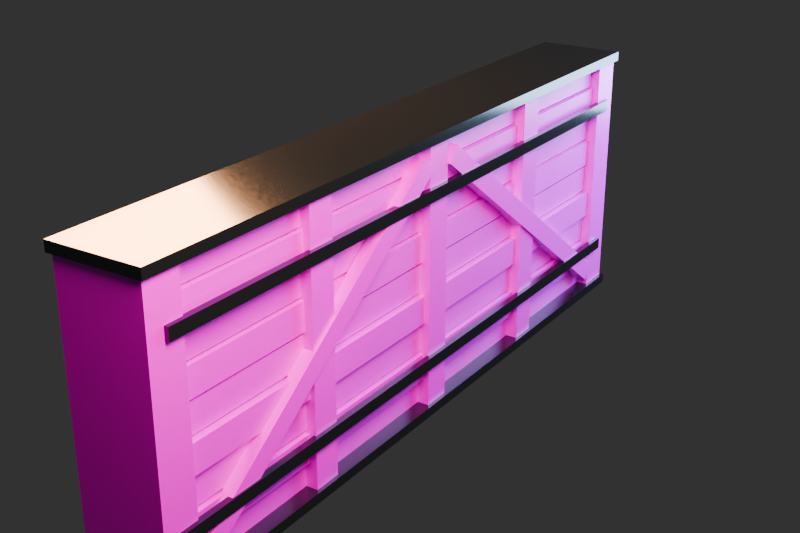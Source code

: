 # Source: collision_wall.blend  (saved by Blender 5.1.30; exported with 4.5.12 LTS)
import bpy
from mathutils import Matrix  # noqa: F401  (used for matrix-valued properties, if any)

bpy.ops.wm.read_factory_settings(use_empty=True)
scene = bpy.context.scene
scene.name = 'Scene'

# ---- collections
col_collection = bpy.data.collections.new('Collection'); scene.collection.children.link(col_collection)

# ---- images (referenced by path relative to the original .blend; pixels are not part of the script)
import os
ASSET_DIR = os.environ.get("B2B_ASSET_DIR", "")  # directory of the original .blend (textures are referenced by path, not embedded)
HERE = os.path.dirname(os.path.abspath(__file__))  # packed textures are extracted next to this script under _unpacked/

def load_image(name, relpath, width, height, colorspace="sRGB"):
    """Load a texture the original file referenced (path relative to the .blend, or extracted next to this script)."""
    p = next((c for c in (os.path.join(HERE, relpath), os.path.join(ASSET_DIR, relpath)) if relpath and os.path.exists(c)), "")
    if p:
        img = bpy.data.images.load(p, check_existing=True)
        img.name = name
    else:  # same state as the original file: an image datablock whose file is absent (Cycles renders it pink)
        img = bpy.data.images.new(name, width, height)
        img.source = "FILE"
        img.filepath = "//" + (relpath or name)
    img.colorspace_settings.name = colorspace
    return img
img_wood_png = load_image('wood.png', 'wood.png', 1024, 1024, 'sRGB')

# ---- materials (node trees are filled in below, after node groups)
mat_aged_walnut_planks = bpy.data.materials.new('Aged_Walnut_Planks')
mat_aged_walnut_planks.diffuse_color = (0.56, 0.31, 0.18, 1.0)
mat_aged_walnut_planks.roughness = 0.42
mat_dark_oak_bracing = bpy.data.materials.new('Dark_Oak_Bracing')
mat_dark_oak_bracing.diffuse_color = (0.24, 0.095, 0.045, 1.0)
mat_dark_oak_bracing.roughness = 0.34
mat_forged_iron = bpy.data.materials.new('Forged_Iron')
mat_forged_iron.diffuse_color = (0.12, 0.14, 0.15, 1.0)
mat_forged_iron.roughness = 0.14
mat_forged_iron.metallic = 0.9
mat_brass_rivets = bpy.data.materials.new('Brass_Rivets')
mat_brass_rivets.diffuse_color = (0.58, 0.28, 0.055, 1.0)
mat_brass_rivets.roughness = 0.1
mat_brass_rivets.metallic = 0.9

# ---- material node trees
mat_aged_walnut_planks.use_nodes = True; mat_aged_walnut_planks.node_tree.nodes.clear()
_N = mat_aged_walnut_planks.node_tree.nodes; _L = mat_aged_walnut_planks.node_tree.links
n0 = _N.new('ShaderNodeBsdfPrincipled'); n0.name = 'プリンシプルBSDF'; n0.location = (-200, 100)
n0.inputs[2].default_value = 0.42
n0.inputs[13].default_value = 1.0
n1 = _N.new('ShaderNodeOutputMaterial'); n1.name = 'マテリアル出力'; n1.location = (200, 100)
n2 = _N.new('ShaderNodeTexImage'); n2.name = 'Aged_Walnut_Planks_Texture'; n2.location = (0, 0)
n2.image = img_wood_png
_L.new(n0.outputs[0], n1.inputs[0])
_L.new(n2.outputs[0], n0.inputs[0])
n1.is_active_output = True
mat_dark_oak_bracing.use_nodes = True; mat_dark_oak_bracing.node_tree.nodes.clear()
_N = mat_dark_oak_bracing.node_tree.nodes; _L = mat_dark_oak_bracing.node_tree.links
n0 = _N.new('ShaderNodeBsdfPrincipled'); n0.name = 'プリンシプルBSDF'; n0.location = (-200, 100)
n0.inputs[2].default_value = 0.34
n0.inputs[13].default_value = 1.0
n1 = _N.new('ShaderNodeOutputMaterial'); n1.name = 'マテリアル出力'; n1.location = (200, 100)
n2 = _N.new('ShaderNodeTexImage'); n2.name = 'Dark_Oak_Bracing_Texture'; n2.location = (0, 0)
n2.image = img_wood_png
_L.new(n0.outputs[0], n1.inputs[0])
_L.new(n2.outputs[0], n0.inputs[0])
n1.is_active_output = True
mat_forged_iron.use_nodes = True; mat_forged_iron.node_tree.nodes.clear()
_N = mat_forged_iron.node_tree.nodes; _L = mat_forged_iron.node_tree.links
n0 = _N.new('ShaderNodeBsdfPrincipled'); n0.name = 'プリンシプルBSDF'; n0.location = (-200, 100)
n0.inputs[0].default_value = (0.12, 0.14, 0.15, 1.0)
n0.inputs[1].default_value = 0.9
n0.inputs[2].default_value = 0.14
n0.inputs[13].default_value = 1.0
n1 = _N.new('ShaderNodeOutputMaterial'); n1.name = 'マテリアル出力'; n1.location = (200, 100)
_L.new(n0.outputs[0], n1.inputs[0])
n1.is_active_output = True
mat_brass_rivets.use_nodes = True; mat_brass_rivets.node_tree.nodes.clear()
_N = mat_brass_rivets.node_tree.nodes; _L = mat_brass_rivets.node_tree.links
n0 = _N.new('ShaderNodeBsdfPrincipled'); n0.name = 'プリンシプルBSDF'; n0.location = (-200, 100)
n0.inputs[0].default_value = (0.58, 0.28, 0.055, 1.0)
n0.inputs[1].default_value = 0.9
n0.inputs[2].default_value = 0.1
n0.inputs[13].default_value = 1.0
n1 = _N.new('ShaderNodeOutputMaterial'); n1.name = 'マテリアル出力'; n1.location = (200, 100)
_L.new(n0.outputs[0], n1.inputs[0])
n1.is_active_output = True

# ---- world
world_world = bpy.data.worlds.new('World'); scene.world = world_world
world_world.use_nodes = True; world_world.node_tree.nodes.clear()
_N = world_world.node_tree.nodes; _L = world_world.node_tree.links
n0 = _N.new('ShaderNodeOutputWorld'); n0.name = 'World Output'; n0.location = (200, 100)
n1 = _N.new('ShaderNodeBackground'); n1.name = 'Background'; n1.location = (-200, 100)
n1.inputs[0].default_value = (0.05088, 0.05088, 0.05088, 1.0)
_L.new(n1.outputs[0], n0.inputs[0])
n0.is_active_output = True
world_world.color = (0.012, 0.016, 0.022)
world_world.sun_shadow_jitter_overblur = 0.0

# ---- cameras
cam_x = bpy.data.cameras.new('カメラ')
cam_x.lens = 55.0

# ---- lights
light_x = bpy.data.lights.new('エリア', 'AREA')
light_x.color = (1.0, 0.78, 0.58)
light_x.energy = 1100.0
light_x.shape = 'DISK'
light_x.size = 4.0
light_x.size_y = 1.0
light_001 = bpy.data.lights.new('エリア.001', 'AREA')
light_001.color = (0.55, 0.72, 1.0)
light_001.energy = 750.0
light_001.size = 5.0
light_001.size_y = 1.0
light_002 = bpy.data.lights.new('エリア.002', 'AREA')
light_002.color = (1.0, 0.45, 0.22)
light_002.energy = 900.0
light_002.size = 3.0
light_002.size_y = 1.0

# ---- meshes
me_x = bpy.data.meshes.new('立方体')
me_x.from_pydata([(-0.37, -3.86, -1.426), (-0.37, -3.86, -1.134), (-0.37, 3.86, -1.426), (-0.37, 3.86, -1.134), (0.32, -3.86, -1.426), (0.32, -3.86, -1.134), (0.32, 3.86, -1.426), (0.32, 3.86, -1.134), (-0.342, -3.842, -1.106), (-0.342, -3.842, -0.814), (-0.342, 3.842, -1.106), (-0.342, 3.842, -0.814), (0.378, -3.842, -1.106), (0.378, -3.842, -0.814), (0.378, 3.842, -1.106), (0.378, 3.842, -0.814), (-0.36, -3.825, -0.786), (-0.36, -3.825, -0.494), (-0.36, 3.825, -0.786), (-0.36, 3.825, -0.494), (0.34, -3.825, -0.786), (0.34, -3.825, -0.494), (0.34, 3.825, -0.786), (0.34, 3.825, -0.494), (-0.335, -3.86, -0.466), (-0.335, -3.86, -0.174), (-0.335, 3.86, -0.466), (-0.335, 3.86, -0.174), (0.395, -3.86, -0.466), (0.395, -3.86, -0.174), (0.395, 3.86, -0.466), (0.395, 3.86, -0.174), (-0.373, -3.842, -0.146), (-0.373, -3.842, 0.146), (-0.373, 3.842, -0.146), (-0.373, 3.842, 0.146), (0.337, -3.842, -0.146), (0.337, -3.842, 0.146), (0.337, 3.842, -0.146), (0.337, 3.842, 0.146), (-0.333, -3.825, 0.174), (-0.333, -3.825, 0.466), (-0.333, 3.825, 0.174), (-0.333, 3.825, 0.466), (0.357, -3.825, 0.174), (0.357, -3.825, 0.466), (0.357, 3.825, 0.174), (0.357, 3.825, 0.466), (-0.39, -3.86, 0.494), (-0.39, -3.86, 0.786), (-0.39, 3.86, 0.494), (-0.39, 3.86, 0.786), (0.33, -3.86, 0.494), (0.33, -3.86, 0.786), (0.33, 3.86, 0.494), (0.33, 3.86, 0.786), (-0.328, -3.842, 0.814), (-0.328, -3.842, 1.106), (-0.328, 3.842, 0.814), (-0.328, 3.842, 1.106), (0.372, -3.842, 0.814), (0.372, -3.842, 1.106), (0.372, 3.842, 0.814), (0.372, 3.842, 1.106), (-0.363, -3.825, 1.134), (-0.363, -3.825, 1.426), (-0.363, 3.825, 1.134), (-0.363, 3.825, 1.426), (0.347, -3.825, 1.134), (0.347, -3.825, 1.426), (0.347, 3.825, 1.134), (0.347, 3.825, 1.426), (-0.445, -3.92, -1.43), (-0.445, -3.92, 1.43), (-0.445, -3.54, -1.43), (-0.445, -3.54, 1.43), (0.445, -3.92, -1.43), (0.445, -3.92, 1.43), (0.445, -3.54, -1.43), (0.445, -3.54, 1.43), (-0.445, -2.015, -1.43), (-0.445, -2.015, 1.43), (-0.445, -1.705, -1.43), (-0.445, -1.705, 1.43), (0.445, -2.015, -1.43), (0.445, -2.015, 1.43), (0.445, -1.705, -1.43), (0.445, -1.705, 1.43), (-0.445, -0.155, -1.43), (-0.445, -0.155, 1.43), (-0.445, 0.155, -1.43), (-0.445, 0.155, 1.43), (0.445, -0.155, -1.43), (0.445, -0.155, 1.43), (0.445, 0.155, -1.43), (0.445, 0.155, 1.43), (-0.445, 1.705, -1.43), (-0.445, 1.705, 1.43), (-0.445, 2.015, -1.43), (-0.445, 2.015, 1.43), (0.445, 1.705, -1.43), (0.445, 1.705, 1.43), (0.445, 2.015, -1.43), (0.445, 2.015, 1.43), (-0.445, 3.54, -1.43), (-0.445, 3.54, 1.43), (-0.445, 3.92, -1.43), (-0.445, 3.92, 1.43), (0.445, 3.54, -1.43), (0.445, 3.54, 1.43), (0.445, 3.92, -1.43), (0.445, 3.92, 1.43), (-0.4725, -3.559, 1.107), (-0.4725, -3.438, 1.273), (-0.4725, -0.282, -1.273), (-0.4725, -0.1615, -1.107), (-0.3375, -3.559, 1.107), (-0.3375, -3.438, 1.273), (-0.3375, -0.282, -1.273), (-0.3375, -0.1615, -1.107), (-0.4725, 0.282, -1.273), (-0.4725, 0.1615, -1.107), (-0.4725, 3.559, 1.107), (-0.4725, 3.438, 1.273), (-0.3375, 0.282, -1.273), (-0.3375, 0.1615, -1.107), (-0.3375, 3.559, 1.107), (-0.3375, 3.438, 1.273), (0.3375, -3.438, -1.273), (0.3375, -3.559, -1.107), (0.3375, -0.1615, 1.107), (0.3375, -0.282, 1.273), (0.4725, -3.438, -1.273), (0.4725, -3.559, -1.107), (0.4725, -0.1615, 1.107), (0.4725, -0.282, 1.273), (0.3375, 0.1615, 1.107), (0.3375, 0.282, 1.273), (0.3375, 3.438, -1.273), (0.3375, 3.559, -1.107), (0.4725, 0.1615, 1.107), (0.4725, 0.282, 1.273), (0.4725, 3.438, -1.273), (0.4725, 3.559, -1.107), (-0.4875, -3.74, -0.9425), (-0.4875, -3.74, -0.8175), (-0.4875, 3.74, -0.9425), (-0.4875, 3.74, -0.8175), (-0.4225, -3.74, -0.9425), (-0.4225, -3.74, -0.8175), (-0.4225, 3.74, -0.9425), (-0.4225, 3.74, -0.8175), (0.4225, -3.74, -0.9425), (0.4225, -3.74, -0.8175), (0.4225, 3.74, -0.9425), (0.4225, 3.74, -0.8175), (0.4875, -3.74, -0.9425), (0.4875, -3.74, -0.8175), (0.4875, 3.74, -0.9425), (0.4875, 3.74, -0.8175), (-0.4875, -3.74, 0.8175), (-0.4875, -3.74, 0.9425), (-0.4875, 3.74, 0.8175), (-0.4875, 3.74, 0.9425), (-0.4225, -3.74, 0.8175), (-0.4225, -3.74, 0.9425), (-0.4225, 3.74, 0.8175), (-0.4225, 3.74, 0.9425), (0.4225, -3.74, 0.8175), (0.4225, -3.74, 0.9425), (0.4225, 3.74, 0.8175), (0.4225, 3.74, 0.9425), (0.4875, -3.74, 0.8175), (0.4875, -3.74, 0.9425), (0.4875, 3.74, 0.8175), (0.4875, 3.74, 0.9425), (-0.485, -3.95, 1.372), (-0.485, -3.95, 1.477), (-0.485, 3.95, 1.372), (-0.485, 3.95, 1.477), (0.485, -3.95, 1.372), (0.485, -3.95, 1.477), (0.485, 3.95, 1.372), (0.485, 3.95, 1.477), (-0.485, -3.95, -1.477), (-0.485, -3.95, -1.372), (-0.485, 3.95, -1.477), (-0.485, 3.95, -1.372), (0.485, -3.95, -1.477), (0.485, -3.95, -1.372), (0.485, 3.95, -1.477), (0.485, 3.95, -1.372), (-0.463, -2.756, -0.88), (-0.437, -2.756, -0.88), (-0.463, -2.778, -0.9181), (-0.437, -2.778, -0.9181), (-0.463, -2.822, -0.9181), (-0.437, -2.822, -0.9181), (-0.463, -2.844, -0.88), (-0.437, -2.844, -0.88), (-0.463, -2.822, -0.8419), (-0.437, -2.822, -0.8419), (-0.463, -2.778, -0.8419), (-0.437, -2.778, -0.8419), (-0.463, 0.044, -0.88), (-0.437, 0.044, -0.88), (-0.463, 0.022, -0.9181), (-0.437, 0.022, -0.9181), (-0.463, -0.022, -0.9181), (-0.437, -0.022, -0.9181), (-0.463, -0.044, -0.88), (-0.437, -0.044, -0.88), (-0.463, -0.022, -0.8419), (-0.437, -0.022, -0.8419), (-0.463, 0.022, -0.8419), (-0.437, 0.022, -0.8419), (-0.463, 2.844, -0.88), (-0.437, 2.844, -0.88), (-0.463, 2.822, -0.9181), (-0.437, 2.822, -0.9181), (-0.463, 2.778, -0.9181), (-0.437, 2.778, -0.9181), (-0.463, 2.756, -0.88), (-0.437, 2.756, -0.88), (-0.463, 2.778, -0.8419), (-0.437, 2.778, -0.8419), (-0.463, 2.822, -0.8419), (-0.437, 2.822, -0.8419), (-0.463, -2.756, 0.88), (-0.437, -2.756, 0.88), (-0.463, -2.778, 0.8419), (-0.437, -2.778, 0.8419), (-0.463, -2.822, 0.8419), (-0.437, -2.822, 0.8419), (-0.463, -2.844, 0.88), (-0.437, -2.844, 0.88), (-0.463, -2.822, 0.9181), (-0.437, -2.822, 0.9181), (-0.463, -2.778, 0.9181), (-0.437, -2.778, 0.9181), (-0.463, 0.044, 0.88), (-0.437, 0.044, 0.88), (-0.463, 0.022, 0.8419), (-0.437, 0.022, 0.8419), (-0.463, -0.022, 0.8419), (-0.437, -0.022, 0.8419), (-0.463, -0.044, 0.88), (-0.437, -0.044, 0.88), (-0.463, -0.022, 0.9181), (-0.437, -0.022, 0.9181), (-0.463, 0.022, 0.9181), (-0.437, 0.022, 0.9181), (-0.463, 2.844, 0.88), (-0.437, 2.844, 0.88), (-0.463, 2.822, 0.8419), (-0.437, 2.822, 0.8419), (-0.463, 2.778, 0.8419), (-0.437, 2.778, 0.8419), (-0.463, 2.756, 0.88), (-0.437, 2.756, 0.88), (-0.463, 2.778, 0.9181), (-0.437, 2.778, 0.9181), (-0.463, 2.822, 0.9181), (-0.437, 2.822, 0.9181), (0.437, -2.756, -0.88), (0.463, -2.756, -0.88), (0.437, -2.778, -0.9181), (0.463, -2.778, -0.9181), (0.437, -2.822, -0.9181), (0.463, -2.822, -0.9181), (0.437, -2.844, -0.88), (0.463, -2.844, -0.88), (0.437, -2.822, -0.8419), (0.463, -2.822, -0.8419), (0.437, -2.778, -0.8419), (0.463, -2.778, -0.8419), (0.437, 0.044, -0.88), (0.463, 0.044, -0.88), (0.437, 0.022, -0.9181), (0.463, 0.022, -0.9181), (0.437, -0.022, -0.9181), (0.463, -0.022, -0.9181), (0.437, -0.044, -0.88), (0.463, -0.044, -0.88), (0.437, -0.022, -0.8419), (0.463, -0.022, -0.8419), (0.437, 0.022, -0.8419), (0.463, 0.022, -0.8419), (0.437, 2.844, -0.88), (0.463, 2.844, -0.88), (0.437, 2.822, -0.9181), (0.463, 2.822, -0.9181), (0.437, 2.778, -0.9181), (0.463, 2.778, -0.9181), (0.437, 2.756, -0.88), (0.463, 2.756, -0.88), (0.437, 2.778, -0.8419), (0.463, 2.778, -0.8419), (0.437, 2.822, -0.8419), (0.463, 2.822, -0.8419), (0.437, -2.756, 0.88), (0.463, -2.756, 0.88), (0.437, -2.778, 0.8419), (0.463, -2.778, 0.8419), (0.437, -2.822, 0.8419), (0.463, -2.822, 0.8419), (0.437, -2.844, 0.88), (0.463, -2.844, 0.88), (0.437, -2.822, 0.9181), (0.463, -2.822, 0.9181), (0.437, -2.778, 0.9181), (0.463, -2.778, 0.9181), (0.437, 0.044, 0.88), (0.463, 0.044, 0.88), (0.437, 0.022, 0.8419), (0.463, 0.022, 0.8419), (0.437, -0.022, 0.8419), (0.463, -0.022, 0.8419), (0.437, -0.044, 0.88), (0.463, -0.044, 0.88), (0.437, -0.022, 0.9181), (0.463, -0.022, 0.9181), (0.437, 0.022, 0.9181), (0.463, 0.022, 0.9181), (0.437, 2.844, 0.88), (0.463, 2.844, 0.88), (0.437, 2.822, 0.8419), (0.463, 2.822, 0.8419), (0.437, 2.778, 0.8419), (0.463, 2.778, 0.8419), (0.437, 2.756, 0.88), (0.463, 2.756, 0.88), (0.437, 2.778, 0.9181), (0.463, 2.778, 0.9181), (0.437, 2.822, 0.9181), (0.463, 2.822, 0.9181)], [], [(0, 1, 3, 2), (2, 3, 7, 6), (6, 7, 5, 4), (4, 5, 1, 0), (2, 6, 4, 0), (7, 3, 1, 5), (8, 9, 11, 10), (10, 11, 15, 14), (14, 15, 13, 12), (12, 13, 9, 8), (10, 14, 12, 8), (15, 11, 9, 13), (16, 17, 19, 18), (18, 19, 23, 22), (22, 23, 21, 20), (20, 21, 17, 16), (18, 22, 20, 16), (23, 19, 17, 21), (24, 25, 27, 26), (26, 27, 31, 30), (30, 31, 29, 28), (28, 29, 25, 24), (26, 30, 28, 24), (31, 27, 25, 29), (32, 33, 35, 34), (34, 35, 39, 38), (38, 39, 37, 36), (36, 37, 33, 32), (34, 38, 36, 32), (39, 35, 33, 37), (40, 41, 43, 42), (42, 43, 47, 46), (46, 47, 45, 44), (44, 45, 41, 40), (42, 46, 44, 40), (47, 43, 41, 45), (48, 49, 51, 50), (50, 51, 55, 54), (54, 55, 53, 52), (52, 53, 49, 48), (50, 54, 52, 48), (55, 51, 49, 53), (56, 57, 59, 58), (58, 59, 63, 62), (62, 63, 61, 60), (60, 61, 57, 56), (58, 62, 60, 56), (63, 59, 57, 61), (64, 65, 67, 66), (66, 67, 71, 70), (70, 71, 69, 68), (68, 69, 65, 64), (66, 70, 68, 64), (71, 67, 65, 69), (72, 73, 75, 74), (74, 75, 79, 78), (78, 79, 77, 76), (76, 77, 73, 72), (74, 78, 76, 72), (79, 75, 73, 77), (80, 81, 83, 82), (82, 83, 87, 86), (86, 87, 85, 84), (84, 85, 81, 80), (82, 86, 84, 80), (87, 83, 81, 85), (88, 89, 91, 90), (90, 91, 95, 94), (94, 95, 93, 92), (92, 93, 89, 88), (90, 94, 92, 88), (95, 91, 89, 93), (96, 97, 99, 98), (98, 99, 103, 102), (102, 103, 101, 100), (100, 101, 97, 96), (98, 102, 100, 96), (103, 99, 97, 101), (104, 105, 107, 106), (106, 107, 111, 110), (110, 111, 109, 108), (108, 109, 105, 104), (106, 110, 108, 104), (111, 107, 105, 109), (112, 113, 115, 114), (114, 115, 119, 118), (118, 119, 117, 116), (116, 117, 113, 112), (114, 118, 116, 112), (119, 115, 113, 117), (120, 121, 123, 122), (122, 123, 127, 126), (126, 127, 125, 124), (124, 125, 121, 120), (122, 126, 124, 120), (127, 123, 121, 125), (128, 129, 131, 130), (130, 131, 135, 134), (134, 135, 133, 132), (132, 133, 129, 128), (130, 134, 132, 128), (135, 131, 129, 133), (136, 137, 139, 138), (138, 139, 143, 142), (142, 143, 141, 140), (140, 141, 137, 136), (138, 142, 140, 136), (143, 139, 137, 141), (144, 145, 147, 146), (146, 147, 151, 150), (150, 151, 149, 148), (148, 149, 145, 144), (146, 150, 148, 144), (151, 147, 145, 149), (152, 153, 155, 154), (154, 155, 159, 158), (158, 159, 157, 156), (156, 157, 153, 152), (154, 158, 156, 152), (159, 155, 153, 157), (160, 161, 163, 162), (162, 163, 167, 166), (166, 167, 165, 164), (164, 165, 161, 160), (162, 166, 164, 160), (167, 163, 161, 165), (168, 169, 171, 170), (170, 171, 175, 174), (174, 175, 173, 172), (172, 173, 169, 168), (170, 174, 172, 168), (175, 171, 169, 173), (176, 177, 179, 178), (178, 179, 183, 182), (182, 183, 181, 180), (180, 181, 177, 176), (178, 182, 180, 176), (183, 179, 177, 181), (184, 185, 187, 186), (186, 187, 191, 190), (190, 191, 189, 188), (188, 189, 185, 184), (186, 190, 188, 184), (191, 187, 185, 189), (192, 193, 195, 194), (194, 195, 197, 196), (196, 197, 199, 198), (198, 199, 201, 200), (195, 193, 203, 201, 199, 197), (200, 201, 203, 202), (202, 203, 193, 192), (192, 194, 196, 198, 200, 202), (204, 205, 207, 206), (206, 207, 209, 208), (208, 209, 211, 210), (210, 211, 213, 212), (207, 205, 215, 213, 211, 209), (212, 213, 215, 214), (214, 215, 205, 204), (204, 206, 208, 210, 212, 214), (216, 217, 219, 218), (218, 219, 221, 220), (220, 221, 223, 222), (222, 223, 225, 224), (219, 217, 227, 225, 223, 221), (224, 225, 227, 226), (226, 227, 217, 216), (216, 218, 220, 222, 224, 226), (228, 229, 231, 230), (230, 231, 233, 232), (232, 233, 235, 234), (234, 235, 237, 236), (231, 229, 239, 237, 235, 233), (236, 237, 239, 238), (238, 239, 229, 228), (228, 230, 232, 234, 236, 238), (240, 241, 243, 242), (242, 243, 245, 244), (244, 245, 247, 246), (246, 247, 249, 248), (243, 241, 251, 249, 247, 245), (248, 249, 251, 250), (250, 251, 241, 240), (240, 242, 244, 246, 248, 250), (252, 253, 255, 254), (254, 255, 257, 256), (256, 257, 259, 258), (258, 259, 261, 260), (255, 253, 263, 261, 259, 257), (260, 261, 263, 262), (262, 263, 253, 252), (252, 254, 256, 258, 260, 262), (264, 265, 267, 266), (266, 267, 269, 268), (268, 269, 271, 270), (270, 271, 273, 272), (267, 265, 275, 273, 271, 269), (272, 273, 275, 274), (274, 275, 265, 264), (264, 266, 268, 270, 272, 274), (276, 277, 279, 278), (278, 279, 281, 280), (280, 281, 283, 282), (282, 283, 285, 284), (279, 277, 287, 285, 283, 281), (284, 285, 287, 286), (286, 287, 277, 276), (276, 278, 280, 282, 284, 286), (288, 289, 291, 290), (290, 291, 293, 292), (292, 293, 295, 294), (294, 295, 297, 296), (291, 289, 299, 297, 295, 293), (296, 297, 299, 298), (298, 299, 289, 288), (288, 290, 292, 294, 296, 298), (300, 301, 303, 302), (302, 303, 305, 304), (304, 305, 307, 306), (306, 307, 309, 308), (303, 301, 311, 309, 307, 305), (308, 309, 311, 310), (310, 311, 301, 300), (300, 302, 304, 306, 308, 310), (312, 313, 315, 314), (314, 315, 317, 316), (316, 317, 319, 318), (318, 319, 321, 320), (315, 313, 323, 321, 319, 317), (320, 321, 323, 322), (322, 323, 313, 312), (312, 314, 316, 318, 320, 322), (324, 325, 327, 326), (326, 327, 329, 328), (328, 329, 331, 330), (330, 331, 333, 332), (327, 325, 335, 333, 331, 329), (332, 333, 335, 334), (334, 335, 325, 324), (324, 326, 328, 330, 332, 334)])
me_x.polygons.foreach_set('material_index', [0, 0, 0, 0, 0, 0, 0, 0, 0, 0, 0, 0, 0, 0, 0, 0, 0, 0, 0, 0, 0, 0, 0, 0, 0, 0, 0, 0, 0, 0, 0, 0, 0, 0, 0, 0, 0, 0, 0, 0, 0, 0, 0, 0, 0, 0, 0, 0, 0, 0, 0, 0, 0, 0, 1, 1, 1, 1, 1, 1, 1, 1, 1, 1, 1, 1, 1, 1, 1, 1, 1, 1, 1, 1, 1, 1, 1, 1, 1, 1, 1, 1, 1, 1, 1, 1, 1, 1, 1, 1, 1, 1, 1, 1, 1, 1, 1, 1, 1, 1, 1, 1, 1, 1, 1, 1, 1, 1, 2, 2, 2, 2, 2, 2, 2, 2, 2, 2, 2, 2, 2, 2, 2, 2, 2, 2, 2, 2, 2, 2, 2, 2, 2, 2, 2, 2, 2, 2, 2, 2, 2, 2, 2, 2, 3, 3, 3, 3, 3, 3, 3, 3, 3, 3, 3, 3, 3, 3, 3, 3, 3, 3, 3, 3, 3, 3, 3, 3, 3, 3, 3, 3, 3, 3, 3, 3, 3, 3, 3, 3, 3, 3, 3, 3, 3, 3, 3, 3, 3, 3, 3, 3, 3, 3, 3, 3, 3, 3, 3, 3, 3, 3, 3, 3, 3, 3, 3, 3, 3, 3, 3, 3, 3, 3, 3, 3, 3, 3, 3, 3, 3, 3, 3, 3, 3, 3, 3, 3, 3, 3, 3, 3, 3, 3, 3, 3, 3, 3, 3, 3])
_uv = me_x.uv_layers.new(name='UVマップ')
_uv.uv.foreach_set('vector', [-5.014, 0.2914, -5.014, 0.7086, 6.014, 0.7086, 6.014, 0.2914, 0.007143, 0.2914, 0.007143, 0.7086, 0.9929, 0.7086, 0.9929, 0.2914, 6.014, 0.2914, 6.014, 0.7086, -5.014, 0.7086, -5.014, 0.2914, 0.9929, 0.2914, 0.9929, 0.7086, 0.007143, 0.7086, 0.007143, 0.2914, 0.007143, 6.014, 0.9929, 6.014, 0.9929, -5.014, 0.007143, -5.014, 0.9929, 6.014, 0.007143, 6.014, 0.007143, -5.014, 0.9929, -5.014, -4.989, 0.2914, -4.989, 0.7086, 5.989, 0.7086, 5.989, 0.2914, -0.01429, 0.2914, -0.01429, 0.7086, 1.014, 0.7086, 1.014, 0.2914, 5.989, 0.2914, 5.989, 0.7086, -4.989, 0.7086, -4.989, 0.2914, 1.014, 0.2914, 1.014, 0.7086, -0.01429, 0.7086, -0.01429, 0.2914, -0.01429, 5.989, 1.014, 5.989, 1.014, -4.989, -0.01429, -4.989, 1.014, 5.989, -0.01429, 5.989, -0.01429, -4.989, 1.014, -4.989, -4.964, 0.2914, -4.964, 0.7086, 5.964, 0.7086, 5.964, 0.2914, 0.0, 0.2914, 0.0, 0.7086, 1.0, 0.7086, 1.0, 0.2914, 5.964, 0.2914, 5.964, 0.7086, -4.964, 0.7086, -4.964, 0.2914, 1.0, 0.2914, 1.0, 0.7086, 0.0, 0.7086, 0.0, 0.2914, 0.0, 5.964, 1.0, 5.964, 1.0, -4.964, 0.0, -4.964, 1.0, 5.964, 0.0, 5.964, 0.0, -4.964, 1.0, -4.964, -5.014, 0.2914, -5.014, 0.7086, 6.014, 0.7086, 6.014, 0.2914, -0.02143, 0.2914, -0.02143, 0.7086, 1.021, 0.7086, 1.021, 0.2914, 6.014, 0.2914, 6.014, 0.7086, -5.014, 0.7086, -5.014, 0.2914, 1.021, 0.2914, 1.021, 0.7086, -0.02143, 0.7086, -0.02143, 0.2914, -0.02143, 6.014, 1.021, 6.014, 1.021, -5.014, -0.02143, -5.014, 1.021, 6.014, -0.02143, 6.014, -0.02143, -5.014, 1.021, -5.014, -4.989, 0.2914, -4.989, 0.7086, 5.989, 0.7086, 5.989, 0.2914, -0.007143, 0.2914, -0.007143, 0.7086, 1.007, 0.7086, 1.007, 0.2914, 5.989, 0.2914, 5.989, 0.7086, -4.989, 0.7086, -4.989, 0.2914, 1.007, 0.2914, 1.007, 0.7086, -0.007143, 0.7086, -0.007143, 0.2914, -0.007143, 5.989, 1.007, 5.989, 1.007, -4.989, -0.007143, -4.989, 1.007, 5.989, -0.007143, 5.989, -0.007143, -4.989, 1.007, -4.989, -4.964, 0.2914, -4.964, 0.7086, 5.964, 0.7086, 5.964, 0.2914, 0.007143, 0.2914, 0.007143, 0.7086, 0.9929, 0.7086, 0.9929, 0.2914, 5.964, 0.2914, 5.964, 0.7086, -4.964, 0.7086, -4.964, 0.2914, 0.9929, 0.2914, 0.9929, 0.7086, 0.007143, 0.7086, 0.007143, 0.2914, 0.007143, 5.964, 0.9929, 5.964, 0.9929, -4.964, 0.007143, -4.964, 0.9929, 5.964, 0.007143, 5.964, 0.007143, -4.964, 0.9929, -4.964, -5.014, 0.2914, -5.014, 0.7086, 6.014, 0.7086, 6.014, 0.2914, -0.01429, 0.2914, -0.01429, 0.7086, 1.014, 0.7086, 1.014, 0.2914, 6.014, 0.2914, 6.014, 0.7086, -5.014, 0.7086, -5.014, 0.2914, 1.014, 0.2914, 1.014, 0.7086, -0.01429, 0.7086, -0.01429, 0.2914, -0.01429, 6.014, 1.014, 6.014, 1.014, -5.014, -0.01429, -5.014, 1.014, 6.014, -0.01429, 6.014, -0.01429, -5.014, 1.014, -5.014, -4.989, 0.2914, -4.989, 0.7086, 5.989, 0.7086, 5.989, 0.2914, 0.0, 0.2914, 0.0, 0.7086, 1.0, 0.7086, 1.0, 0.2914, 5.989, 0.2914, 5.989, 0.7086, -4.989, 0.7086, -4.989, 0.2914, 1.0, 0.2914, 1.0, 0.7086, 0.0, 0.7086, 0.0, 0.2914, 0.0, 5.989, 1.0, 5.989, 1.0, -4.989, 0.0, -4.989, 1.0, 5.989, 0.0, 5.989, 0.0, -4.989, 1.0, -4.989, -4.964, 0.2914, -4.964, 0.7086, 5.964, 0.7086, 5.964, 0.2914, -0.007143, 0.2914, -0.007143, 0.7086, 1.007, 0.7086, 1.007, 0.2914, 5.964, 0.2914, 5.964, 0.7086, -4.964, 0.7086, -4.964, 0.2914, 1.007, 0.2914, 1.007, 0.7086, -0.007143, 0.7086, -0.007143, 0.2914, -0.007143, 5.964, 1.007, 5.964, 1.007, -4.964, -0.007143, -4.964, 1.007, 5.964, -0.007143, 5.964, -0.007143, -4.964, 1.007, -4.964, 0.2286, -1.543, 0.2286, 2.543, 0.7714, 2.543, 0.7714, -1.543, -0.1357, -1.543, -0.1357, 2.543, 1.136, 2.543, 1.136, -1.543, 0.7714, -1.543, 0.7714, 2.543, 0.2286, 2.543, 0.2286, -1.543, 1.136, -1.543, 1.136, 2.543, -0.1357, 2.543, -0.1357, -1.543, -0.1357, 0.7714, 1.136, 0.7714, 1.136, 0.2286, -0.1357, 0.2286, 1.136, 0.7714, -0.1357, 0.7714, -0.1357, 0.2286, 1.136, 0.2286, 0.2786, -1.543, 0.2786, 2.543, 0.7214, 2.543, 0.7214, -1.543, -0.1357, -1.543, -0.1357, 2.543, 1.136, 2.543, 1.136, -1.543, 0.7214, -1.543, 0.7214, 2.543, 0.2786, 2.543, 0.2786, -1.543, 1.136, -1.543, 1.136, 2.543, -0.1357, 2.543, -0.1357, -1.543, -0.1357, 0.7214, 1.136, 0.7214, 1.136, 0.2786, -0.1357, 0.2786, 1.136, 0.7214, -0.1357, 0.7214, -0.1357, 0.2786, 1.136, 0.2786, 0.2786, -1.543, 0.2786, 2.543, 0.7214, 2.543, 0.7214, -1.543, -0.1357, -1.543, -0.1357, 2.543, 1.136, 2.543, 1.136, -1.543, 0.7214, -1.543, 0.7214, 2.543, 0.2786, 2.543, 0.2786, -1.543, 1.136, -1.543, 1.136, 2.543, -0.1357, 2.543, -0.1357, -1.543, -0.1357, 0.7214, 1.136, 0.7214, 1.136, 0.2786, -0.1357, 0.2786, 1.136, 0.7214, -0.1357, 0.7214, -0.1357, 0.2786, 1.136, 0.2786, 0.2786, -1.543, 0.2786, 2.543, 0.7214, 2.543, 0.7214, -1.543, -0.1357, -1.543, -0.1357, 2.543, 1.136, 2.543, 1.136, -1.543, 0.7214, -1.543, 0.7214, 2.543, 0.2786, 2.543, 0.2786, -1.543, 1.136, -1.543, 1.136, 2.543, -0.1357, 2.543, -0.1357, -1.543, -0.1357, 0.7214, 1.136, 0.7214, 1.136, 0.2786, -0.1357, 0.2786, 1.136, 0.7214, -0.1357, 0.7214, -0.1357, 0.2786, 1.136, 0.2786, 0.2286, -1.543, 0.2286, 2.543, 0.7714, 2.543, 0.7714, -1.543, -0.1357, -1.543, -0.1357, 2.543, 1.136, 2.543, 1.136, -1.543, 0.7714, -1.543, 0.7714, 2.543, 0.2286, 2.543, 0.2286, -1.543, 1.136, -1.543, 1.136, 2.543, -0.1357, 2.543, -0.1357, -1.543, -0.1357, 0.7714, 1.136, 0.7714, 1.136, 0.2286, -0.1357, 0.2286, 1.136, 0.7714, -0.1357, 0.7714, -0.1357, 0.2286, 1.136, 0.2286, -2.393, 0.3536, -2.393, 0.6464, 3.393, 0.6464, 3.393, 0.3536, 0.4036, 0.3536, 0.4036, 0.6464, 0.5964, 0.6464, 0.5964, 0.3536, 3.393, 0.3536, 3.393, 0.6464, -2.393, 0.6464, -2.393, 0.3536, 0.5964, 0.3536, 0.5964, 0.6464, 0.4036, 0.6464, 0.4036, 0.3536, 0.4036, 3.393, 0.5964, 3.393, 0.5964, -2.393, 0.4036, -2.393, 0.5964, 3.393, 0.4036, 3.393, 0.4036, -2.393, 0.5964, -2.393, -2.393, 0.3536, -2.393, 0.6464, 3.393, 0.6464, 3.393, 0.3536, 0.4036, 0.3536, 0.4036, 0.6464, 0.5964, 0.6464, 0.5964, 0.3536, 3.393, 0.3536, 3.393, 0.6464, -2.393, 0.6464, -2.393, 0.3536, 0.5964, 0.3536, 0.5964, 0.6464, 0.4036, 0.6464, 0.4036, 0.3536, 0.4036, 3.393, 0.5964, 3.393, 0.5964, -2.393, 0.4036, -2.393, 0.5964, 3.393, 0.4036, 3.393, 0.4036, -2.393, 0.5964, -2.393, -2.393, 0.3536, -2.393, 0.6464, 3.393, 0.6464, 3.393, 0.3536, 0.4036, 0.3536, 0.4036, 0.6464, 0.5964, 0.6464, 0.5964, 0.3536, 3.393, 0.3536, 3.393, 0.6464, -2.393, 0.6464, -2.393, 0.3536, 0.5964, 0.3536, 0.5964, 0.6464, 0.4036, 0.6464, 0.4036, 0.3536, 0.4036, 3.393, 0.5964, 3.393, 0.5964, -2.393, 0.4036, -2.393, 0.5964, 3.393, 0.4036, 3.393, 0.4036, -2.393, 0.5964, -2.393, -2.393, 0.3536, -2.393, 0.6464, 3.393, 0.6464, 3.393, 0.3536, 0.4036, 0.3536, 0.4036, 0.6464, 0.5964, 0.6464, 0.5964, 0.3536, 3.393, 0.3536, 3.393, 0.6464, -2.393, 0.6464, -2.393, 0.3536, 0.5964, 0.3536, 0.5964, 0.6464, 0.4036, 0.6464, 0.4036, 0.3536, 0.4036, 3.393, 0.5964, 3.393, 0.5964, -2.393, 0.4036, -2.393, 0.5964, 3.393, 0.4036, 3.393, 0.4036, -2.393, 0.5964, -2.393, -4.843, 0.4107, -4.843, 0.5893, 5.843, 0.5893, 5.843, 0.4107, 0.4536, 0.4107, 0.4536, 0.5893, 0.5464, 0.5893, 0.5464, 0.4107, 5.843, 0.4107, 5.843, 0.5893, -4.843, 0.5893, -4.843, 0.4107, 0.5464, 0.4107, 0.5464, 0.5893, 0.4536, 0.5893, 0.4536, 0.4107, 0.4536, 5.843, 0.5464, 5.843, 0.5464, -4.843, 0.4536, -4.843, 0.5464, 5.843, 0.4536, 5.843, 0.4536, -4.843, 0.5464, -4.843, -4.843, 0.4107, -4.843, 0.5893, 5.843, 0.5893, 5.843, 0.4107, 0.4536, 0.4107, 0.4536, 0.5893, 0.5464, 0.5893, 0.5464, 0.4107, 5.843, 0.4107, 5.843, 0.5893, -4.843, 0.5893, -4.843, 0.4107, 0.5464, 0.4107, 0.5464, 0.5893, 0.4536, 0.5893, 0.4536, 0.4107, 0.4536, 5.843, 0.5464, 5.843, 0.5464, -4.843, 0.4536, -4.843, 0.5464, 5.843, 0.4536, 5.843, 0.4536, -4.843, 0.5464, -4.843, -4.843, 0.4107, -4.843, 0.5893, 5.843, 0.5893, 5.843, 0.4107, 0.4536, 0.4107, 0.4536, 0.5893, 0.5464, 0.5893, 0.5464, 0.4107, 5.843, 0.4107, 5.843, 0.5893, -4.843, 0.5893, -4.843, 0.4107, 0.5464, 0.4107, 0.5464, 0.5893, 0.4536, 0.5893, 0.4536, 0.4107, 0.4536, 5.843, 0.5464, 5.843, 0.5464, -4.843, 0.4536, -4.843, 0.5464, 5.843, 0.4536, 5.843, 0.4536, -4.843, 0.5464, -4.843, -4.843, 0.4107, -4.843, 0.5893, 5.843, 0.5893, 5.843, 0.4107, 0.4536, 0.4107, 0.4536, 0.5893, 0.5464, 0.5893, 0.5464, 0.4107, 5.843, 0.4107, 5.843, 0.5893, -4.843, 0.5893, -4.843, 0.4107, 0.5464, 0.4107, 0.5464, 0.5893, 0.4536, 0.5893, 0.4536, 0.4107, 0.4536, 5.843, 0.5464, 5.843, 0.5464, -4.843, 0.4536, -4.843, 0.5464, 5.843, 0.4536, 5.843, 0.4536, -4.843, 0.5464, -4.843, -5.143, 0.425, -5.143, 0.575, 6.143, 0.575, 6.143, 0.425, -0.1929, 0.425, -0.1929, 0.575, 1.193, 0.575, 1.193, 0.425, 6.143, 0.425, 6.143, 0.575, -5.143, 0.575, -5.143, 0.425, 1.193, 0.425, 1.193, 0.575, -0.1929, 0.575, -0.1929, 0.425, -0.1929, 6.143, 1.193, 6.143, 1.193, -5.143, -0.1929, -5.143, 1.193, 6.143, -0.1929, 6.143, -0.1929, -5.143, 1.193, -5.143, -5.143, 0.425, -5.143, 0.575, 6.143, 0.575, 6.143, 0.425, -0.1929, 0.425, -0.1929, 0.575, 1.193, 0.575, 1.193, 0.425, 6.143, 0.425, 6.143, 0.575, -5.143, 0.575, -5.143, 0.425, 1.193, 0.425, 1.193, 0.575, -0.1929, 0.575, -0.1929, 0.425, -0.1929, 6.143, 1.193, 6.143, 1.193, -5.143, -0.1929, -5.143, 1.193, 6.143, -0.1929, 6.143, -0.1929, -5.143, 1.193, -5.143, 1.0, 0.5, 1.0, 1.0, 0.8333, 1.0, 0.8333, 0.5, 0.8333, 0.5, 0.8333, 1.0, 0.6667, 1.0, 0.6667, 0.5, 0.6667, 0.5, 0.6667, 1.0, 0.5, 1.0, 0.5, 0.5, 0.5, 0.5, 0.5, 1.0, 0.3333, 1.0, 0.3333, 0.5, 0.4578, 0.37, 0.25, 0.49, 0.04215, 0.37, 0.04215, 0.13, 0.25, 0.01, 0.4578, 0.13, 0.3333, 0.5, 0.3333, 1.0, 0.1667, 1.0, 0.1667, 0.5, 0.1667, 0.5, 0.1667, 1.0, -8.941e-08, 1.0, -8.941e-08, 0.5, 0.75, 0.49, 0.9578, 0.37, 0.9578, 0.13, 0.75, 0.01, 0.5422, 0.13, 0.5422, 0.37, 1.0, 0.5, 1.0, 1.0, 0.8333, 1.0, 0.8333, 0.5, 0.8333, 0.5, 0.8333, 1.0, 0.6667, 1.0, 0.6667, 0.5, 0.6667, 0.5, 0.6667, 1.0, 0.5, 1.0, 0.5, 0.5, 0.5, 0.5, 0.5, 1.0, 0.3333, 1.0, 0.3333, 0.5, 0.4578, 0.37, 0.25, 0.49, 0.04215, 0.37, 0.04215, 0.13, 0.25, 0.01, 0.4578, 0.13, 0.3333, 0.5, 0.3333, 1.0, 0.1667, 1.0, 0.1667, 0.5, 0.1667, 0.5, 0.1667, 1.0, -8.941e-08, 1.0, -8.941e-08, 0.5, 0.75, 0.49, 0.9578, 0.37, 0.9578, 0.13, 0.75, 0.01, 0.5422, 0.13, 0.5422, 0.37, 1.0, 0.5, 1.0, 1.0, 0.8333, 1.0, 0.8333, 0.5, 0.8333, 0.5, 0.8333, 1.0, 0.6667, 1.0, 0.6667, 0.5, 0.6667, 0.5, 0.6667, 1.0, 0.5, 1.0, 0.5, 0.5, 0.5, 0.5, 0.5, 1.0, 0.3333, 1.0, 0.3333, 0.5, 0.4578, 0.37, 0.25, 0.49, 0.04215, 0.37, 0.04215, 0.13, 0.25, 0.01, 0.4578, 0.13, 0.3333, 0.5, 0.3333, 1.0, 0.1667, 1.0, 0.1667, 0.5, 0.1667, 0.5, 0.1667, 1.0, -8.941e-08, 1.0, -8.941e-08, 0.5, 0.75, 0.49, 0.9578, 0.37, 0.9578, 0.13, 0.75, 0.01, 0.5422, 0.13, 0.5422, 0.37, 1.0, 0.5, 1.0, 1.0, 0.8333, 1.0, 0.8333, 0.5, 0.8333, 0.5, 0.8333, 1.0, 0.6667, 1.0, 0.6667, 0.5, 0.6667, 0.5, 0.6667, 1.0, 0.5, 1.0, 0.5, 0.5, 0.5, 0.5, 0.5, 1.0, 0.3333, 1.0, 0.3333, 0.5, 0.4578, 0.37, 0.25, 0.49, 0.04215, 0.37, 0.04215, 0.13, 0.25, 0.01, 0.4578, 0.13, 0.3333, 0.5, 0.3333, 1.0, 0.1667, 1.0, 0.1667, 0.5, 0.1667, 0.5, 0.1667, 1.0, -8.941e-08, 1.0, -8.941e-08, 0.5, 0.75, 0.49, 0.9578, 0.37, 0.9578, 0.13, 0.75, 0.01, 0.5422, 0.13, 0.5422, 0.37, 1.0, 0.5, 1.0, 1.0, 0.8333, 1.0, 0.8333, 0.5, 0.8333, 0.5, 0.8333, 1.0, 0.6667, 1.0, 0.6667, 0.5, 0.6667, 0.5, 0.6667, 1.0, 0.5, 1.0, 0.5, 0.5, 0.5, 0.5, 0.5, 1.0, 0.3333, 1.0, 0.3333, 0.5, 0.4578, 0.37, 0.25, 0.49, 0.04215, 0.37, 0.04215, 0.13, 0.25, 0.01, 0.4578, 0.13, 0.3333, 0.5, 0.3333, 1.0, 0.1667, 1.0, 0.1667, 0.5, 0.1667, 0.5, 0.1667, 1.0, -8.941e-08, 1.0, -8.941e-08, 0.5, 0.75, 0.49, 0.9578, 0.37, 0.9578, 0.13, 0.75, 0.01, 0.5422, 0.13, 0.5422, 0.37, 1.0, 0.5, 1.0, 1.0, 0.8333, 1.0, 0.8333, 0.5, 0.8333, 0.5, 0.8333, 1.0, 0.6667, 1.0, 0.6667, 0.5, 0.6667, 0.5, 0.6667, 1.0, 0.5, 1.0, 0.5, 0.5, 0.5, 0.5, 0.5, 1.0, 0.3333, 1.0, 0.3333, 0.5, 0.4578, 0.37, 0.25, 0.49, 0.04215, 0.37, 0.04215, 0.13, 0.25, 0.01, 0.4578, 0.13, 0.3333, 0.5, 0.3333, 1.0, 0.1667, 1.0, 0.1667, 0.5, 0.1667, 0.5, 0.1667, 1.0, -8.941e-08, 1.0, -8.941e-08, 0.5, 0.75, 0.49, 0.9578, 0.37, 0.9578, 0.13, 0.75, 0.01, 0.5422, 0.13, 0.5422, 0.37, 1.0, 0.5, 1.0, 1.0, 0.8333, 1.0, 0.8333, 0.5, 0.8333, 0.5, 0.8333, 1.0, 0.6667, 1.0, 0.6667, 0.5, 0.6667, 0.5, 0.6667, 1.0, 0.5, 1.0, 0.5, 0.5, 0.5, 0.5, 0.5, 1.0, 0.3333, 1.0, 0.3333, 0.5, 0.4578, 0.37, 0.25, 0.49, 0.04215, 0.37, 0.04215, 0.13, 0.25, 0.01, 0.4578, 0.13, 0.3333, 0.5, 0.3333, 1.0, 0.1667, 1.0, 0.1667, 0.5, 0.1667, 0.5, 0.1667, 1.0, -8.941e-08, 1.0, -8.941e-08, 0.5, 0.75, 0.49, 0.9578, 0.37, 0.9578, 0.13, 0.75, 0.01, 0.5422, 0.13, 0.5422, 0.37, 1.0, 0.5, 1.0, 1.0, 0.8333, 1.0, 0.8333, 0.5, 0.8333, 0.5, 0.8333, 1.0, 0.6667, 1.0, 0.6667, 0.5, 0.6667, 0.5, 0.6667, 1.0, 0.5, 1.0, 0.5, 0.5, 0.5, 0.5, 0.5, 1.0, 0.3333, 1.0, 0.3333, 0.5, 0.4578, 0.37, 0.25, 0.49, 0.04215, 0.37, 0.04215, 0.13, 0.25, 0.01, 0.4578, 0.13, 0.3333, 0.5, 0.3333, 1.0, 0.1667, 1.0, 0.1667, 0.5, 0.1667, 0.5, 0.1667, 1.0, -8.941e-08, 1.0, -8.941e-08, 0.5, 0.75, 0.49, 0.9578, 0.37, 0.9578, 0.13, 0.75, 0.01, 0.5422, 0.13, 0.5422, 0.37, 1.0, 0.5, 1.0, 1.0, 0.8333, 1.0, 0.8333, 0.5, 0.8333, 0.5, 0.8333, 1.0, 0.6667, 1.0, 0.6667, 0.5, 0.6667, 0.5, 0.6667, 1.0, 0.5, 1.0, 0.5, 0.5, 0.5, 0.5, 0.5, 1.0, 0.3333, 1.0, 0.3333, 0.5, 0.4578, 0.37, 0.25, 0.49, 0.04215, 0.37, 0.04215, 0.13, 0.25, 0.01, 0.4578, 0.13, 0.3333, 0.5, 0.3333, 1.0, 0.1667, 1.0, 0.1667, 0.5, 0.1667, 0.5, 0.1667, 1.0, -8.941e-08, 1.0, -8.941e-08, 0.5, 0.75, 0.49, 0.9578, 0.37, 0.9578, 0.13, 0.75, 0.01, 0.5422, 0.13, 0.5422, 0.37, 1.0, 0.5, 1.0, 1.0, 0.8333, 1.0, 0.8333, 0.5, 0.8333, 0.5, 0.8333, 1.0, 0.6667, 1.0, 0.6667, 0.5, 0.6667, 0.5, 0.6667, 1.0, 0.5, 1.0, 0.5, 0.5, 0.5, 0.5, 0.5, 1.0, 0.3333, 1.0, 0.3333, 0.5, 0.4578, 0.37, 0.25, 0.49, 0.04215, 0.37, 0.04215, 0.13, 0.25, 0.01, 0.4578, 0.13, 0.3333, 0.5, 0.3333, 1.0, 0.1667, 1.0, 0.1667, 0.5, 0.1667, 0.5, 0.1667, 1.0, -8.941e-08, 1.0, -8.941e-08, 0.5, 0.75, 0.49, 0.9578, 0.37, 0.9578, 0.13, 0.75, 0.01, 0.5422, 0.13, 0.5422, 0.37, 1.0, 0.5, 1.0, 1.0, 0.8333, 1.0, 0.8333, 0.5, 0.8333, 0.5, 0.8333, 1.0, 0.6667, 1.0, 0.6667, 0.5, 0.6667, 0.5, 0.6667, 1.0, 0.5, 1.0, 0.5, 0.5, 0.5, 0.5, 0.5, 1.0, 0.3333, 1.0, 0.3333, 0.5, 0.4578, 0.37, 0.25, 0.49, 0.04215, 0.37, 0.04215, 0.13, 0.25, 0.01, 0.4578, 0.13, 0.3333, 0.5, 0.3333, 1.0, 0.1667, 1.0, 0.1667, 0.5, 0.1667, 0.5, 0.1667, 1.0, -8.941e-08, 1.0, -8.941e-08, 0.5, 0.75, 0.49, 0.9578, 0.37, 0.9578, 0.13, 0.75, 0.01, 0.5422, 0.13, 0.5422, 0.37, 1.0, 0.5, 1.0, 1.0, 0.8333, 1.0, 0.8333, 0.5, 0.8333, 0.5, 0.8333, 1.0, 0.6667, 1.0, 0.6667, 0.5, 0.6667, 0.5, 0.6667, 1.0, 0.5, 1.0, 0.5, 0.5, 0.5, 0.5, 0.5, 1.0, 0.3333, 1.0, 0.3333, 0.5, 0.4578, 0.37, 0.25, 0.49, 0.04215, 0.37, 0.04215, 0.13, 0.25, 0.01, 0.4578, 0.13, 0.3333, 0.5, 0.3333, 1.0, 0.1667, 1.0, 0.1667, 0.5, 0.1667, 0.5, 0.1667, 1.0, -8.941e-08, 1.0, -8.941e-08, 0.5, 0.75, 0.49, 0.9578, 0.37, 0.9578, 0.13, 0.75, 0.01, 0.5422, 0.13, 0.5422, 0.37])
me_x.materials.append(mat_aged_walnut_planks)
me_x.materials.append(mat_dark_oak_bracing)
me_x.materials.append(mat_forged_iron)
me_x.materials.append(mat_brass_rivets)
me_x.update()

# ---- objects
ob_collision_wall_visual = bpy.data.objects.new('Collision_Wall_Visual', me_x)
ob_presentation_camera = bpy.data.objects.new('Presentation_Camera', cam_x)
ob_warm_key = bpy.data.objects.new('Warm_Key', light_x)
ob_cool_fill = bpy.data.objects.new('Cool_Fill', light_001)
ob_edge_light = bpy.data.objects.new('Edge_Light', light_002)

# ---- transforms, parenting, visibility, modifiers, constraints
ob_collision_wall_visual.location = (0.0, 0.0, 0.0)
ob_presentation_camera.location = (6.2, -9.4, 4.7)
ob_presentation_camera.rotation_euler = (1.175, -3.238e-08, 0.5831)
ob_warm_key.location = (4.5, -4.0, 5.5)
ob_warm_key.rotation_euler = (0.8306, 8.536e-08, 0.8442)
ob_cool_fill.location = (3.0, 5.5, 2.2)
ob_cool_fill.rotation_euler = (1.233, -1.233e-07, 2.642)
ob_edge_light.location = (-3.0, 0.0, 4.0)
ob_edge_light.rotation_euler = (0.6435, -2.666e-08, -1.571)

# ---- collection membership
col_collection.objects.link(ob_collision_wall_visual)
col_collection.objects.link(ob_presentation_camera)
col_collection.objects.link(ob_warm_key)
col_collection.objects.link(ob_cool_fill)
col_collection.objects.link(ob_edge_light)

# ---- scene / render settings (as saved in the file)
scene.camera = ob_presentation_camera
scene.frame_start = 1; scene.frame_end = 1; scene.frame_set(1)
scene.render.engine = 'BLENDER_EEVEE_NEXT'
scene.render.resolution_x = 960
scene.render.resolution_y = 640
scene.render.fps = 30
scene.render.bake_bias = 0.0
scene.render.bake_samples = 0
scene.cycles.sampling_pattern = 'TABULATED_SOBOL'
scene.eevee.use_volume_custom_range = False
scene.view_settings.look = 'AgX - Medium High Contrast'
bpy.context.view_layer.update()
